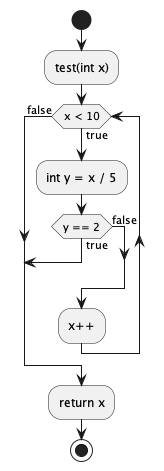

The diagram above was rendered by PlantUML. Its source (embedded in the PNG):
@startuml
start
:test(int x);
while (x < 10) is (true)
:int y = x / 5;
if (y == 2) then (true)
break
else (false)
endif
:x++;
endwhile (false)
:return x;
stop
@enduml